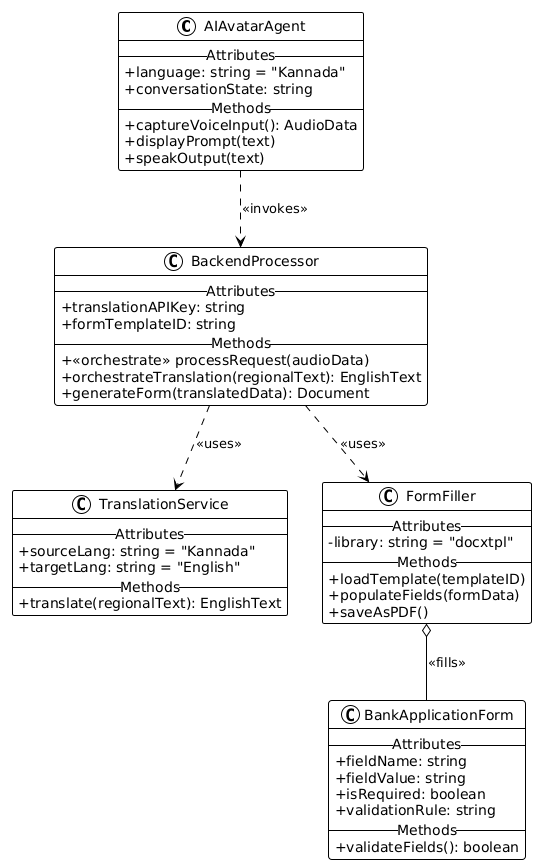

The diagram above was rendered by PlantUML. Its source (embedded in the PNG):
@startuml
!theme plain
skinparam monochrome true
skinparam ClassAttributeIconSize 0

' Main Classes
class AIAvatarAgent {
  -- Attributes --
  + language: string = "Kannada"
  + conversationState: string
  -- Methods --
  + captureVoiceInput(): AudioData
  + displayPrompt(text)
  + speakOutput(text)
}

class BackendProcessor {
  -- Attributes --
  + translationAPIKey: string
  + formTemplateID: string
  -- Methods --
  + <<orchestrate>> processRequest(audioData)
  + orchestrateTranslation(regionalText): EnglishText
  + generateForm(translatedData): Document
}

class TranslationService {
  -- Attributes --
  + sourceLang: string = "Kannada"
  + targetLang: string = "English"
  -- Methods --
  + translate(regionalText): EnglishText
}

class FormFiller {
  -- Attributes --
  - library: string = "docxtpl"
  -- Methods --
  + loadTemplate(templateID)
  + populateFields(formData)
  + saveAsPDF()
}

class BankApplicationForm {
  -- Attributes --
  + fieldName: string
  + fieldValue: string
  + isRequired: boolean
  + validationRule: string
  -- Methods --
  + validateFields(): boolean
}

' Relationships (Dependencies and Composition/Aggregation)
' The Avatar uses the Processor to handle the logic
AIAvatarAgent ..> BackendProcessor : <<invokes>>

' The Processor uses the Translation Service and Form Filler
BackendProcessor ..> TranslationService : <<uses>>
BackendProcessor ..> FormFiller : <<uses>>

' The Form Filler manipulates the Bank Application Form data model
FormFiller o-- BankApplicationForm : <<fills>>
@enduml